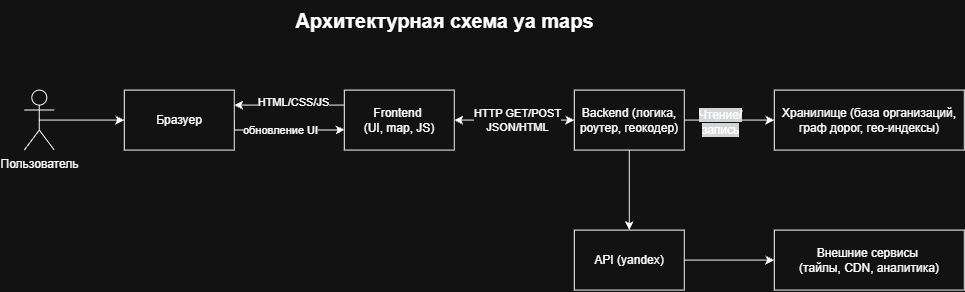

The diagram above was exported from draw.io. Its source (the exported page's mxGraphModel, read from the mxfile embedded in the PNG):
<mxGraphModel dx="1100" dy="1150" grid="1" gridSize="10" guides="1" tooltips="1" connect="1" arrows="1" fold="1" page="1" pageScale="1" pageWidth="1400" pageHeight="900" math="0" shadow="0">
  <root>
    <mxCell id="base" />
    <mxCell id="layer" parent="base" />
    <mxCell id="title" parent="layer" style="text;html=1;strokeColor=none;fillColor=none;align=center;verticalAlign=middle;fontSize=20;fontStyle=1;" value="Архитектурная схема ya maps" vertex="1">
      <mxGeometry height="40" width="420" x="350" y="70" as="geometry" />
    </mxCell>
    <mxCell id="29ac83s-hEqCwPh160Kk-23" edge="1" parent="layer" source="29ac83s-hEqCwPh160Kk-17" style="edgeStyle=orthogonalEdgeStyle;rounded=0;orthogonalLoop=1;jettySize=auto;html=1;exitX=0.5;exitY=0.5;exitDx=0;exitDy=0;exitPerimeter=0;" target="29ac83s-hEqCwPh160Kk-24">
      <mxGeometry relative="1" as="geometry">
        <mxPoint x="300" y="190" as="targetPoint" />
      </mxGeometry>
    </mxCell>
    <mxCell id="29ac83s-hEqCwPh160Kk-17" parent="layer" style="shape=umlActor;verticalLabelPosition=bottom;verticalAlign=top;html=1;outlineConnect=0;" value="Пользователь" vertex="1">
      <mxGeometry height="60" width="30" x="140" y="160" as="geometry" />
    </mxCell>
    <mxCell id="29ac83s-hEqCwPh160Kk-27" edge="1" parent="layer" source="29ac83s-hEqCwPh160Kk-24" style="edgeStyle=orthogonalEdgeStyle;rounded=0;orthogonalLoop=1;jettySize=auto;html=1;exitX=1;exitY=0.5;exitDx=0;exitDy=0;entryX=0.003;entryY=0.661;entryDx=0;entryDy=0;entryPerimeter=0;" target="29ac83s-hEqCwPh160Kk-26">
      <mxGeometry relative="1" as="geometry">
        <Array as="points">
          <mxPoint x="350.03" y="200" />
          <mxPoint x="440.31" y="200" />
        </Array>
      </mxGeometry>
    </mxCell>
    <mxCell id="29ac83s-hEqCwPh160Kk-36" connectable="0" parent="29ac83s-hEqCwPh160Kk-27" style="edgeLabel;html=1;align=center;verticalAlign=middle;resizable=0;points=[];" value="обновление UI" vertex="1">
      <mxGeometry relative="1" x="-0.076" as="geometry">
        <mxPoint as="offset" />
      </mxGeometry>
    </mxCell>
    <mxCell id="29ac83s-hEqCwPh160Kk-24" parent="layer" style="rounded=0;whiteSpace=wrap;html=1;" value="Бразуер" vertex="1">
      <mxGeometry height="60" width="110" x="240" y="160" as="geometry" />
    </mxCell>
    <mxCell id="29ac83s-hEqCwPh160Kk-29" edge="1" parent="layer" source="29ac83s-hEqCwPh160Kk-26" style="edgeStyle=orthogonalEdgeStyle;rounded=0;orthogonalLoop=1;jettySize=auto;html=1;exitX=1;exitY=0.5;exitDx=0;exitDy=0;entryX=0;entryY=0.5;entryDx=0;entryDy=0;startArrow=classic;startFill=1;" target="29ac83s-hEqCwPh160Kk-28">
      <mxGeometry relative="1" as="geometry" />
    </mxCell>
    <mxCell id="29ac83s-hEqCwPh160Kk-34" connectable="0" parent="29ac83s-hEqCwPh160Kk-29" style="edgeLabel;html=1;align=center;verticalAlign=middle;resizable=0;points=[];" value="HTTP GET/POST&lt;div&gt;JSON/HTML&lt;/div&gt;" vertex="1">
      <mxGeometry relative="1" x="-0.2333" y="-2" as="geometry">
        <mxPoint x="16" y="-2" as="offset" />
      </mxGeometry>
    </mxCell>
    <mxCell id="29ac83s-hEqCwPh160Kk-37" edge="1" parent="layer" source="29ac83s-hEqCwPh160Kk-26" style="edgeStyle=orthogonalEdgeStyle;rounded=0;orthogonalLoop=1;jettySize=auto;html=1;exitX=0;exitY=0.25;exitDx=0;exitDy=0;entryX=1;entryY=0.25;entryDx=0;entryDy=0;" target="29ac83s-hEqCwPh160Kk-24">
      <mxGeometry relative="1" as="geometry" />
    </mxCell>
    <mxCell id="29ac83s-hEqCwPh160Kk-38" connectable="0" parent="29ac83s-hEqCwPh160Kk-37" style="edgeLabel;html=1;align=center;verticalAlign=middle;resizable=0;points=[];" value="HTML/CSS/JS" vertex="1">
      <mxGeometry relative="1" x="0.0542" y="-3" as="geometry">
        <mxPoint x="7" as="offset" />
      </mxGeometry>
    </mxCell>
    <mxCell id="29ac83s-hEqCwPh160Kk-26" parent="layer" style="rounded=0;whiteSpace=wrap;html=1;" value="Frontend&amp;nbsp;&lt;div&gt;(UI, map, JS)&lt;/div&gt;" vertex="1">
      <mxGeometry height="60" width="110" x="460" y="160" as="geometry" />
    </mxCell>
    <mxCell id="29ac83s-hEqCwPh160Kk-31" edge="1" parent="layer" source="29ac83s-hEqCwPh160Kk-28" style="edgeStyle=orthogonalEdgeStyle;rounded=0;orthogonalLoop=1;jettySize=auto;html=1;exitX=1;exitY=0.5;exitDx=0;exitDy=0;entryX=0;entryY=0.5;entryDx=0;entryDy=0;" target="29ac83s-hEqCwPh160Kk-30">
      <mxGeometry relative="1" as="geometry" />
    </mxCell>
    <mxCell id="29ac83s-hEqCwPh160Kk-33" connectable="0" parent="29ac83s-hEqCwPh160Kk-31" style="edgeLabel;html=1;align=center;verticalAlign=middle;resizable=0;points=[];" value="&lt;span style=&quot;font-size: 12px; white-space: normal; background-color: rgb(27, 29, 30);&quot;&gt;Чтение/запись&lt;/span&gt;" vertex="1">
      <mxGeometry relative="1" x="-0.2099" y="-2" as="geometry">
        <mxPoint as="offset" />
      </mxGeometry>
    </mxCell>
    <mxCell id="29ac83s-hEqCwPh160Kk-40" edge="1" parent="layer" source="29ac83s-hEqCwPh160Kk-28" style="edgeStyle=orthogonalEdgeStyle;rounded=0;orthogonalLoop=1;jettySize=auto;html=1;exitX=0.5;exitY=1;exitDx=0;exitDy=0;">
      <mxGeometry relative="1" as="geometry">
        <mxPoint x="745.047619047619" y="300" as="targetPoint" />
      </mxGeometry>
    </mxCell>
    <mxCell id="29ac83s-hEqCwPh160Kk-28" parent="layer" style="rounded=0;whiteSpace=wrap;html=1;" value="Backend (логика, роутер, геокодер)" vertex="1">
      <mxGeometry height="60" width="110" x="690" y="160" as="geometry" />
    </mxCell>
    <mxCell id="29ac83s-hEqCwPh160Kk-30" parent="layer" style="rounded=0;whiteSpace=wrap;html=1;" value="Хранилище (база организаций, граф дорог, гео-индексы)" vertex="1">
      <mxGeometry height="60" width="190" x="890" y="160" as="geometry" />
    </mxCell>
    <mxCell id="29ac83s-hEqCwPh160Kk-43" edge="1" parent="layer" source="29ac83s-hEqCwPh160Kk-41" style="edgeStyle=orthogonalEdgeStyle;rounded=0;orthogonalLoop=1;jettySize=auto;html=1;exitX=1;exitY=0.5;exitDx=0;exitDy=0;entryX=0;entryY=0.5;entryDx=0;entryDy=0;" target="29ac83s-hEqCwPh160Kk-42">
      <mxGeometry relative="1" as="geometry" />
    </mxCell>
    <mxCell id="29ac83s-hEqCwPh160Kk-41" parent="layer" style="rounded=0;whiteSpace=wrap;html=1;" value="API (yandex)" vertex="1">
      <mxGeometry height="60" width="110" x="690" y="300" as="geometry" />
    </mxCell>
    <mxCell id="29ac83s-hEqCwPh160Kk-42" parent="layer" style="rounded=0;whiteSpace=wrap;html=1;" value="Внешние сервисы&amp;nbsp;&lt;div&gt;(тайлы, CDN, аналитика)&lt;/div&gt;" vertex="1">
      <mxGeometry height="60" width="190" x="890" y="300" as="geometry" />
    </mxCell>
  </root>
</mxGraphModel>